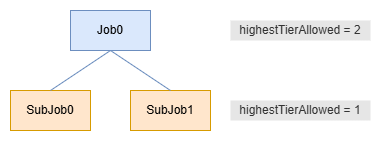

The diagram above was exported from draw.io. Its source (the exported page's mxGraphModel, read from the mxfile embedded in the PNG):
<mxGraphModel dx="1050" dy="763" grid="1" gridSize="10" guides="1" tooltips="1" connect="1" arrows="1" fold="1" page="1" pageScale="1" pageWidth="827" pageHeight="1169" math="0" shadow="0">
  <root>
    <mxCell id="0" />
    <mxCell id="1" parent="0" />
    <mxCell id="2" value="SubJob0" style="rounded=0;whiteSpace=wrap;html=1;fillColor=#ffe6cc;strokeColor=#d79b00;" vertex="1" parent="1">
      <mxGeometry x="140" y="590" width="80" height="40" as="geometry" />
    </mxCell>
    <mxCell id="3" value="SubJob1" style="rounded=0;whiteSpace=wrap;html=1;fillColor=#ffe6cc;strokeColor=#d79b00;" vertex="1" parent="1">
      <mxGeometry x="260" y="590" width="80" height="40" as="geometry" />
    </mxCell>
    <mxCell id="4" style="edgeStyle=none;rounded=0;orthogonalLoop=1;jettySize=auto;html=1;exitX=0.5;exitY=1;exitDx=0;exitDy=0;entryX=0.5;entryY=0;entryDx=0;entryDy=0;endArrow=none;endFill=0;fillColor=#dae8fc;strokeColor=#6c8ebf;" edge="1" source="6" target="2" parent="1">
      <mxGeometry relative="1" as="geometry" />
    </mxCell>
    <mxCell id="5" style="edgeStyle=none;rounded=0;orthogonalLoop=1;jettySize=auto;html=1;exitX=0.5;exitY=1;exitDx=0;exitDy=0;entryX=0.5;entryY=0;entryDx=0;entryDy=0;endArrow=none;endFill=0;fillColor=#dae8fc;strokeColor=#6c8ebf;" edge="1" source="6" target="3" parent="1">
      <mxGeometry relative="1" as="geometry" />
    </mxCell>
    <mxCell id="6" value="Job0" style="rounded=0;whiteSpace=wrap;html=1;fillColor=#dae8fc;strokeColor=#6c8ebf;" vertex="1" parent="1">
      <mxGeometry x="200" y="510" width="80" height="40" as="geometry" />
    </mxCell>
    <mxCell id="7" value="highestTierAllowed = 1" style="rounded=0;whiteSpace=wrap;html=1;fillColor=#E6E6E6;fontColor=#333333;strokeColor=none;" vertex="1" parent="1">
      <mxGeometry x="360" y="600" width="140" height="20" as="geometry" />
    </mxCell>
    <mxCell id="8" value="highestTierAllowed = 2" style="rounded=0;whiteSpace=wrap;html=1;fillColor=#E6E6E6;fontColor=#333333;strokeColor=none;" vertex="1" parent="1">
      <mxGeometry x="360" y="520" width="140" height="20" as="geometry" />
    </mxCell>
  </root>
</mxGraphModel>